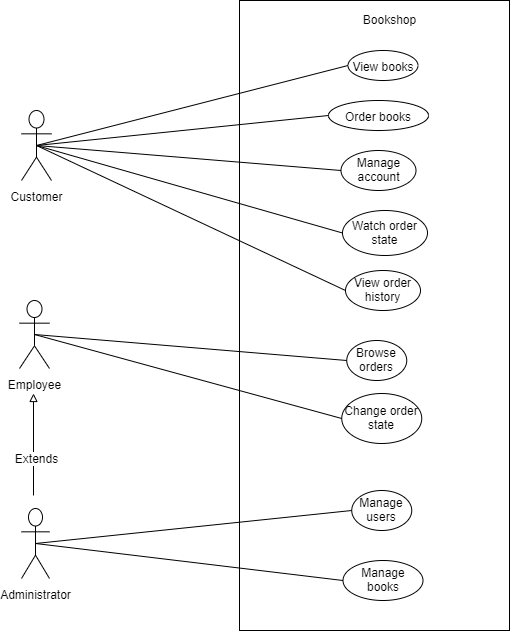

The diagram above was exported from draw.io. Its source (the exported page's mxGraphModel, read from the mxfile embedded in the PNG):
<mxGraphModel dx="1422" dy="832" grid="1" gridSize="10" guides="1" tooltips="1" connect="1" arrows="1" fold="1" page="1" pageScale="1" pageWidth="827" pageHeight="1169" math="0" shadow="0">
  <root>
    <mxCell id="0" />
    <mxCell id="1" parent="0" />
    <mxCell id="447395eb4104a189-1" value="Customer" style="shape=umlActor;verticalLabelPosition=bottom;labelBackgroundColor=#ffffff;verticalAlign=top;html=1;outlineConnect=0;" parent="1" vertex="1">
      <mxGeometry x="52" y="120" width="30" height="70" as="geometry" />
    </mxCell>
    <mxCell id="447395eb4104a189-2" value="Employee" style="shape=umlActor;verticalLabelPosition=bottom;labelBackgroundColor=#ffffff;verticalAlign=top;html=1;outlineConnect=0;" parent="1" vertex="1">
      <mxGeometry x="50" y="310" width="30" height="68" as="geometry" />
    </mxCell>
    <mxCell id="447395eb4104a189-3" value="Administrator" style="shape=umlActor;verticalLabelPosition=bottom;labelBackgroundColor=#ffffff;verticalAlign=top;html=1;outlineConnect=0;" parent="1" vertex="1">
      <mxGeometry x="52" y="518" width="28" height="70" as="geometry" />
    </mxCell>
    <mxCell id="447395eb4104a189-12" value="" style="rounded=0;whiteSpace=wrap;html=1;" parent="1" vertex="1">
      <mxGeometry x="270" y="10" width="270" height="630" as="geometry" />
    </mxCell>
    <mxCell id="447395eb4104a189-13" value="Manage books" style="ellipse;whiteSpace=wrap;html=1;" parent="1" vertex="1">
      <mxGeometry x="373.5" y="570" width="80" height="40" as="geometry" />
    </mxCell>
    <mxCell id="447395eb4104a189-14" value="Manage users" style="ellipse;whiteSpace=wrap;html=1;" parent="1" vertex="1">
      <mxGeometry x="382.25" y="500" width="60" height="40" as="geometry" />
    </mxCell>
    <mxCell id="447395eb4104a189-15" value="Order books" style="ellipse;whiteSpace=wrap;html=1;" parent="1" vertex="1">
      <mxGeometry x="359" y="110" width="100" height="30" as="geometry" />
    </mxCell>
    <mxCell id="447395eb4104a189-17" value="View books" style="ellipse;whiteSpace=wrap;html=1;" parent="1" vertex="1">
      <mxGeometry x="378.5" y="60" width="70" height="30" as="geometry" />
    </mxCell>
    <mxCell id="447395eb4104a189-19" value="" style="endArrow=block;html=1;endFill=0;" parent="1" edge="1">
      <mxGeometry width="50" height="50" relative="1" as="geometry">
        <mxPoint x="64" y="505" as="sourcePoint" />
        <mxPoint x="64" y="403" as="targetPoint" />
      </mxGeometry>
    </mxCell>
    <mxCell id="447395eb4104a189-20" value="Extends" style="text;html=1;resizable=0;points=[];align=center;verticalAlign=middle;labelBackgroundColor=#ffffff;" parent="447395eb4104a189-19" vertex="1" connectable="0">
      <mxGeometry x="0.432" y="-4" relative="1" as="geometry">
        <mxPoint x="-2" y="34" as="offset" />
      </mxGeometry>
    </mxCell>
    <mxCell id="447395eb4104a189-27" value="Watch order state" style="ellipse;whiteSpace=wrap;html=1;" parent="1" vertex="1">
      <mxGeometry x="373" y="220" width="85" height="45" as="geometry" />
    </mxCell>
    <mxCell id="447395eb4104a189-28" value="View order history" style="ellipse;whiteSpace=wrap;html=1;" parent="1" vertex="1">
      <mxGeometry x="376" y="280" width="75" height="40" as="geometry" />
    </mxCell>
    <mxCell id="447395eb4104a189-32" value="Change order state" style="ellipse;whiteSpace=wrap;html=1;" parent="1" vertex="1">
      <mxGeometry x="372.25" y="403" width="80" height="50" as="geometry" />
    </mxCell>
    <mxCell id="447395eb4104a189-33" value="Browse orders" style="ellipse;whiteSpace=wrap;html=1;" parent="1" vertex="1">
      <mxGeometry x="377.25" y="350" width="60" height="40" as="geometry" />
    </mxCell>
    <mxCell id="447395eb4104a189-42" value="Manage account" style="ellipse;whiteSpace=wrap;html=1;" parent="1" vertex="1">
      <mxGeometry x="371.5" y="160" width="75" height="40" as="geometry" />
    </mxCell>
    <mxCell id="mp0_jpkwPiXxlVFaCLv2-3" value="" style="endArrow=none;html=1;entryX=0;entryY=0.5;entryDx=0;entryDy=0;exitX=0.5;exitY=0.5;exitDx=0;exitDy=0;exitPerimeter=0;endFill=0;" parent="1" source="447395eb4104a189-1" target="447395eb4104a189-15" edge="1">
      <mxGeometry width="50" height="50" relative="1" as="geometry">
        <mxPoint x="100" y="68" as="sourcePoint" />
        <mxPoint x="230" y="60" as="targetPoint" />
      </mxGeometry>
    </mxCell>
    <mxCell id="mp0_jpkwPiXxlVFaCLv2-4" value="" style="endArrow=none;html=1;entryX=0;entryY=0.5;entryDx=0;entryDy=0;exitX=0.5;exitY=0.5;exitDx=0;exitDy=0;exitPerimeter=0;endFill=0;" parent="1" source="447395eb4104a189-3" target="447395eb4104a189-14" edge="1">
      <mxGeometry width="50" height="50" relative="1" as="geometry">
        <mxPoint x="100" y="689" as="sourcePoint" />
        <mxPoint x="80" y="810" as="targetPoint" />
      </mxGeometry>
    </mxCell>
    <mxCell id="mp0_jpkwPiXxlVFaCLv2-5" value="" style="endArrow=none;html=1;entryX=0;entryY=0.5;entryDx=0;entryDy=0;exitX=0.5;exitY=0.5;exitDx=0;exitDy=0;exitPerimeter=0;endFill=0;" parent="1" source="447395eb4104a189-3" target="447395eb4104a189-13" edge="1">
      <mxGeometry width="50" height="50" relative="1" as="geometry">
        <mxPoint x="100" y="690" as="sourcePoint" />
        <mxPoint x="389" y="699" as="targetPoint" />
      </mxGeometry>
    </mxCell>
    <mxCell id="mp0_jpkwPiXxlVFaCLv2-8" value="" style="endArrow=none;html=1;entryX=0;entryY=0.5;entryDx=0;entryDy=0;exitX=0.5;exitY=0.5;exitDx=0;exitDy=0;exitPerimeter=0;endFill=0;" parent="1" source="447395eb4104a189-2" target="447395eb4104a189-33" edge="1">
      <mxGeometry width="50" height="50" relative="1" as="geometry">
        <mxPoint x="30" y="860" as="sourcePoint" />
        <mxPoint x="80" y="810" as="targetPoint" />
      </mxGeometry>
    </mxCell>
    <mxCell id="mp0_jpkwPiXxlVFaCLv2-9" value="" style="endArrow=none;html=1;entryX=0;entryY=0.5;entryDx=0;entryDy=0;exitX=0.5;exitY=0.5;exitDx=0;exitDy=0;exitPerimeter=0;endFill=0;" parent="1" source="447395eb4104a189-2" target="447395eb4104a189-32" edge="1">
      <mxGeometry width="50" height="50" relative="1" as="geometry">
        <mxPoint x="75" y="489" as="sourcePoint" />
        <mxPoint x="389" y="490" as="targetPoint" />
      </mxGeometry>
    </mxCell>
    <mxCell id="mp0_jpkwPiXxlVFaCLv2-11" value="" style="endArrow=none;html=1;entryX=0;entryY=0.5;entryDx=0;entryDy=0;exitX=0.5;exitY=0.5;exitDx=0;exitDy=0;exitPerimeter=0;endFill=0;" parent="1" source="447395eb4104a189-1" target="447395eb4104a189-17" edge="1">
      <mxGeometry width="50" height="50" relative="1" as="geometry">
        <mxPoint x="110" y="78" as="sourcePoint" />
        <mxPoint x="371.5" y="77.5" as="targetPoint" />
      </mxGeometry>
    </mxCell>
    <mxCell id="mp0_jpkwPiXxlVFaCLv2-12" value="" style="endArrow=none;html=1;entryX=0;entryY=0.5;entryDx=0;entryDy=0;exitX=0.5;exitY=0.5;exitDx=0;exitDy=0;exitPerimeter=0;endFill=0;" parent="1" source="447395eb4104a189-1" target="447395eb4104a189-42" edge="1">
      <mxGeometry width="50" height="50" relative="1" as="geometry">
        <mxPoint x="120" y="88" as="sourcePoint" />
        <mxPoint x="381.5" y="87.5" as="targetPoint" />
      </mxGeometry>
    </mxCell>
    <mxCell id="mp0_jpkwPiXxlVFaCLv2-13" value="" style="endArrow=none;html=1;entryX=0;entryY=0.5;entryDx=0;entryDy=0;exitX=0.5;exitY=0.5;exitDx=0;exitDy=0;exitPerimeter=0;endFill=0;" parent="1" source="447395eb4104a189-1" target="447395eb4104a189-27" edge="1">
      <mxGeometry width="50" height="50" relative="1" as="geometry">
        <mxPoint x="130" y="98" as="sourcePoint" />
        <mxPoint x="381.5" y="190" as="targetPoint" />
      </mxGeometry>
    </mxCell>
    <mxCell id="mp0_jpkwPiXxlVFaCLv2-14" value="" style="endArrow=none;html=1;entryX=0;entryY=0.5;entryDx=0;entryDy=0;exitX=0.5;exitY=0.5;exitDx=0;exitDy=0;exitPerimeter=0;endFill=0;" parent="1" source="447395eb4104a189-1" target="447395eb4104a189-28" edge="1">
      <mxGeometry width="50" height="50" relative="1" as="geometry">
        <mxPoint x="140" y="108" as="sourcePoint" />
        <mxPoint x="391.5" y="200" as="targetPoint" />
      </mxGeometry>
    </mxCell>
    <mxCell id="mp0_jpkwPiXxlVFaCLv2-18" value="Bookshop" style="text;html=1;strokeColor=none;fillColor=none;align=center;verticalAlign=middle;whiteSpace=wrap;rounded=0;" parent="1" vertex="1">
      <mxGeometry x="384.5" y="17.5" width="71" height="20" as="geometry" />
    </mxCell>
  </root>
</mxGraphModel>